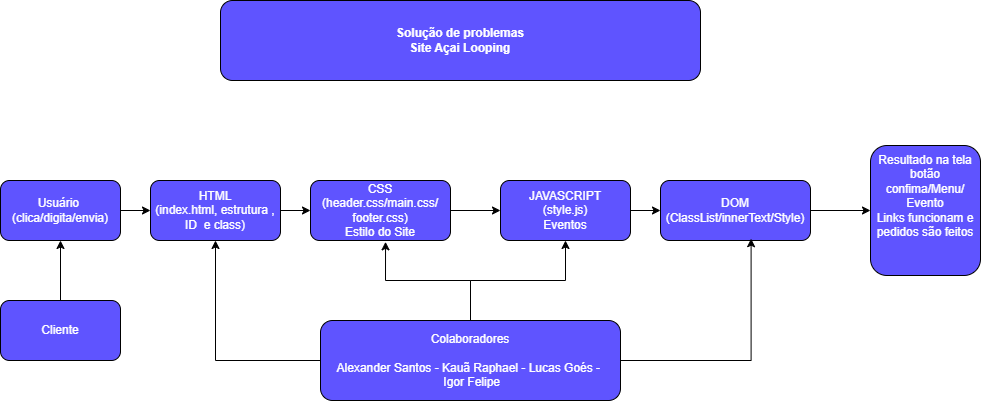

The diagram above was exported from draw.io. Its source (the exported page's mxGraphModel, read from the mxfile embedded in the PNG):
<mxGraphModel dx="978" dy="538" grid="0" gridSize="10" guides="1" tooltips="1" connect="1" arrows="1" fold="1" page="0" pageScale="1" pageWidth="827" pageHeight="1169" math="0" shadow="0">
  <root>
    <mxCell id="0" />
    <mxCell id="1" parent="0" />
    <mxCell id="2-6wlQ6wifq-CNgkJmnm-4" edge="1" parent="1" source="2-6wlQ6wifq-CNgkJmnm-2" style="edgeStyle=orthogonalEdgeStyle;rounded=0;orthogonalLoop=1;jettySize=auto;html=1;exitX=1;exitY=0.5;exitDx=0;exitDy=0;" target="2-6wlQ6wifq-CNgkJmnm-5">
      <mxGeometry relative="1" as="geometry">
        <mxPoint x="220" y="239.9310344827586" as="targetPoint" />
      </mxGeometry>
    </mxCell>
    <mxCell id="2-6wlQ6wifq-CNgkJmnm-2" parent="1" style="rounded=1;whiteSpace=wrap;html=1;fillColor=#5F54FF;" value="&lt;font style=&quot;color: rgb(255, 255, 255);&quot;&gt;Usuário&amp;nbsp;&lt;/font&gt;&lt;div&gt;&lt;font style=&quot;color: rgb(255, 255, 255);&quot;&gt;(clica/digita/envia)&lt;/font&gt;&lt;/div&gt;" vertex="1">
      <mxGeometry height="60" width="120" x="10" y="210" as="geometry" />
    </mxCell>
    <mxCell id="2-6wlQ6wifq-CNgkJmnm-6" edge="1" parent="1" source="2-6wlQ6wifq-CNgkJmnm-5" style="edgeStyle=orthogonalEdgeStyle;rounded=0;orthogonalLoop=1;jettySize=auto;html=1;" target="2-6wlQ6wifq-CNgkJmnm-7">
      <mxGeometry relative="1" as="geometry">
        <mxPoint x="370" y="240" as="targetPoint" />
      </mxGeometry>
    </mxCell>
    <mxCell id="2-6wlQ6wifq-CNgkJmnm-5" parent="1" style="rounded=1;whiteSpace=wrap;html=1;fillColor=#5F54FF;" value="&lt;font style=&quot;color: rgb(255, 255, 255);&quot;&gt;HTML&lt;/font&gt;&lt;div&gt;&lt;font style=&quot;color: rgb(255, 255, 255);&quot;&gt;(index.html, estrutura ,&lt;/font&gt;&lt;/div&gt;&lt;div&gt;&lt;font style=&quot;color: rgb(255, 255, 255);&quot;&gt;ID&amp;nbsp; e class)&lt;/font&gt;&lt;/div&gt;" vertex="1">
      <mxGeometry height="60" width="130" x="160" y="210" as="geometry" />
    </mxCell>
    <mxCell id="2-6wlQ6wifq-CNgkJmnm-10" edge="1" parent="1" source="2-6wlQ6wifq-CNgkJmnm-7" style="edgeStyle=orthogonalEdgeStyle;rounded=0;orthogonalLoop=1;jettySize=auto;html=1;exitX=1;exitY=0.5;exitDx=0;exitDy=0;entryX=0;entryY=0.5;entryDx=0;entryDy=0;" target="2-6wlQ6wifq-CNgkJmnm-8">
      <mxGeometry relative="1" as="geometry" />
    </mxCell>
    <mxCell id="2-6wlQ6wifq-CNgkJmnm-7" parent="1" style="rounded=1;whiteSpace=wrap;html=1;fillColor=#5F54FF;" value="&lt;font style=&quot;color: rgb(255, 255, 255);&quot;&gt;CSS&lt;/font&gt;&lt;div&gt;&lt;font style=&quot;color: rgb(255, 255, 255);&quot;&gt;(header.css/main.css/&lt;/font&gt;&lt;/div&gt;&lt;div&gt;&lt;font style=&quot;color: rgb(255, 255, 255);&quot;&gt;footer.css)&lt;/font&gt;&lt;/div&gt;&lt;div&gt;&lt;font style=&quot;color: rgb(255, 255, 255);&quot;&gt;Estilo do Site&lt;/font&gt;&lt;/div&gt;" vertex="1">
      <mxGeometry height="60" width="140" x="320" y="210" as="geometry" />
    </mxCell>
    <mxCell id="2-6wlQ6wifq-CNgkJmnm-12" edge="1" parent="1" source="2-6wlQ6wifq-CNgkJmnm-8" style="edgeStyle=orthogonalEdgeStyle;rounded=0;orthogonalLoop=1;jettySize=auto;html=1;entryX=0;entryY=0.5;entryDx=0;entryDy=0;" target="2-6wlQ6wifq-CNgkJmnm-11">
      <mxGeometry relative="1" as="geometry" />
    </mxCell>
    <mxCell id="2-6wlQ6wifq-CNgkJmnm-8" parent="1" style="rounded=1;whiteSpace=wrap;html=1;fillColor=#5F54FF;" value="&lt;font style=&quot;color: rgb(255, 255, 255);&quot;&gt;JAVASCRIPT&lt;/font&gt;&lt;div&gt;&lt;font style=&quot;color: rgb(255, 255, 255);&quot;&gt;(style.js)&lt;/font&gt;&lt;/div&gt;&lt;div&gt;&lt;font style=&quot;color: rgb(255, 255, 255);&quot;&gt;Eventos&lt;/font&gt;&lt;/div&gt;" vertex="1">
      <mxGeometry height="60" width="130" x="510" y="210" as="geometry" />
    </mxCell>
    <mxCell id="2-6wlQ6wifq-CNgkJmnm-14" edge="1" parent="1" source="2-6wlQ6wifq-CNgkJmnm-11" style="edgeStyle=orthogonalEdgeStyle;rounded=0;orthogonalLoop=1;jettySize=auto;html=1;exitX=1;exitY=0.5;exitDx=0;exitDy=0;entryX=0;entryY=0.5;entryDx=0;entryDy=0;" target="2-6wlQ6wifq-CNgkJmnm-13">
      <mxGeometry relative="1" as="geometry" />
    </mxCell>
    <mxCell id="2-6wlQ6wifq-CNgkJmnm-11" parent="1" style="rounded=1;whiteSpace=wrap;html=1;fillColor=#5F54FF;" value="&lt;font style=&quot;color: rgb(255, 255, 255);&quot;&gt;DOM&lt;/font&gt;&lt;div&gt;&lt;font style=&quot;color: rgb(255, 255, 255);&quot;&gt;(ClassList/innerText/Style)&lt;/font&gt;&lt;/div&gt;" vertex="1">
      <mxGeometry height="60" width="150" x="670" y="210" as="geometry" />
    </mxCell>
    <mxCell id="2-6wlQ6wifq-CNgkJmnm-13" parent="1" style="rounded=1;whiteSpace=wrap;html=1;fillColor=#5F54FF;" value="&lt;font style=&quot;color: rgb(255, 255, 255);&quot;&gt;Resultado na tela&lt;/font&gt;&lt;div&gt;&lt;font style=&quot;color: rgb(255, 255, 255);&quot;&gt;botão confima/Menu/&lt;/font&gt;&lt;/div&gt;&lt;div&gt;&lt;font style=&quot;color: rgb(255, 255, 255);&quot;&gt;Evento&lt;/font&gt;&lt;/div&gt;&lt;div&gt;&lt;font style=&quot;color: rgb(255, 255, 255);&quot;&gt;Links funcionam e&lt;/font&gt;&lt;/div&gt;&lt;div&gt;&lt;font style=&quot;color: rgb(255, 255, 255);&quot;&gt;pedidos são feitos&lt;/font&gt;&lt;/div&gt;&lt;div&gt;&lt;font style=&quot;color: rgb(255, 255, 255);&quot;&gt;&lt;br&gt;&lt;/font&gt;&lt;/div&gt;&lt;div&gt;&lt;br&gt;&lt;/div&gt;" vertex="1">
      <mxGeometry height="130" width="110" x="880" y="175" as="geometry" />
    </mxCell>
    <mxCell id="2-6wlQ6wifq-CNgkJmnm-17" parent="1" style="rounded=1;whiteSpace=wrap;html=1;fillColor=#5F54FF;" value="&lt;b&gt;&lt;font style=&quot;color: rgb(255, 255, 255);&quot;&gt;Solução de problemas&lt;/font&gt;&lt;/b&gt;&lt;div&gt;&lt;b&gt;&lt;font style=&quot;color: rgb(255, 255, 255);&quot;&gt;Site Açai Looping&lt;/font&gt;&lt;/b&gt;&lt;/div&gt;" vertex="1">
      <mxGeometry height="80" width="480" x="230" y="30" as="geometry" />
    </mxCell>
    <mxCell id="2-6wlQ6wifq-CNgkJmnm-20" edge="1" parent="1" source="2-6wlQ6wifq-CNgkJmnm-19" style="edgeStyle=orthogonalEdgeStyle;rounded=0;orthogonalLoop=1;jettySize=auto;html=1;entryX=0.5;entryY=1;entryDx=0;entryDy=0;strokeColor=light-dark(#000000,#EDEDED);" target="2-6wlQ6wifq-CNgkJmnm-2">
      <mxGeometry relative="1" as="geometry" />
    </mxCell>
    <mxCell id="2-6wlQ6wifq-CNgkJmnm-19" parent="1" style="rounded=1;whiteSpace=wrap;html=1;fillColor=#5F54FF;" value="&lt;font style=&quot;color: rgb(255, 255, 255);&quot;&gt;Cliente&lt;/font&gt;" vertex="1">
      <mxGeometry height="60" width="120" x="10" y="330" as="geometry" />
    </mxCell>
    <mxCell id="2-6wlQ6wifq-CNgkJmnm-21" parent="1" style="rounded=1;whiteSpace=wrap;html=1;fillColor=#5F54FF;" value="&lt;font style=&quot;color: rgb(255, 255, 255);&quot;&gt;Colaboradores&lt;/font&gt;&lt;div&gt;&lt;font style=&quot;color: rgb(255, 255, 255);&quot;&gt;&lt;br&gt;&lt;/font&gt;&lt;/div&gt;&lt;div&gt;&lt;font style=&quot;color: rgb(255, 255, 255);&quot;&gt;Alexander Santos - Kauã Raphael - Lucas Goés -&amp;nbsp;&lt;/font&gt;&lt;/div&gt;&lt;div&gt;&lt;font style=&quot;color: rgb(255, 255, 255);&quot;&gt;&amp;nbsp;Igor Felipe&lt;/font&gt;&lt;/div&gt;" vertex="1">
      <mxGeometry height="80" width="300" x="330" y="350" as="geometry" />
    </mxCell>
    <mxCell id="2-6wlQ6wifq-CNgkJmnm-22" edge="1" parent="1" source="2-6wlQ6wifq-CNgkJmnm-21" style="edgeStyle=orthogonalEdgeStyle;rounded=0;orthogonalLoop=1;jettySize=auto;html=1;entryX=0.5;entryY=1;entryDx=0;entryDy=0;" target="2-6wlQ6wifq-CNgkJmnm-5">
      <mxGeometry relative="1" as="geometry" />
    </mxCell>
    <mxCell id="2-6wlQ6wifq-CNgkJmnm-25" edge="1" parent="1" source="2-6wlQ6wifq-CNgkJmnm-21" style="edgeStyle=orthogonalEdgeStyle;rounded=0;orthogonalLoop=1;jettySize=auto;html=1;entryX=0.5;entryY=1;entryDx=0;entryDy=0;" target="2-6wlQ6wifq-CNgkJmnm-8">
      <mxGeometry relative="1" as="geometry" />
    </mxCell>
    <mxCell id="2-6wlQ6wifq-CNgkJmnm-26" edge="1" parent="1" source="2-6wlQ6wifq-CNgkJmnm-21" style="edgeStyle=orthogonalEdgeStyle;rounded=0;orthogonalLoop=1;jettySize=auto;html=1;exitX=1;exitY=0.5;exitDx=0;exitDy=0;entryX=0.604;entryY=0.97;entryDx=0;entryDy=0;entryPerimeter=0;" target="2-6wlQ6wifq-CNgkJmnm-11">
      <mxGeometry relative="1" as="geometry" />
    </mxCell>
    <mxCell id="2-6wlQ6wifq-CNgkJmnm-27" edge="1" parent="1" source="2-6wlQ6wifq-CNgkJmnm-21" style="edgeStyle=orthogonalEdgeStyle;rounded=0;orthogonalLoop=1;jettySize=auto;html=1;entryX=0.536;entryY=1.022;entryDx=0;entryDy=0;entryPerimeter=0;" target="2-6wlQ6wifq-CNgkJmnm-7">
      <mxGeometry relative="1" as="geometry" />
    </mxCell>
  </root>
</mxGraphModel>